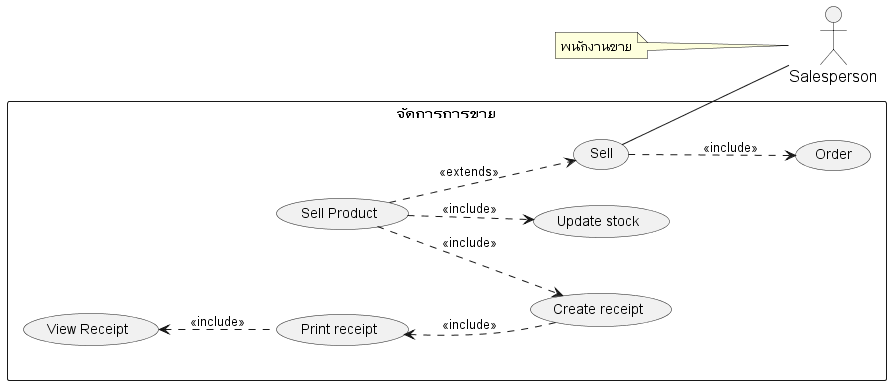

The diagram above was rendered by PlantUML. Its source (embedded in the PNG):
@startuml
'https://plantuml.com/usecase-diagram
left to right direction

skinparam sequence {
    ParticipantFontName Thai
    ParticipantFontSize 16
    ActorFontSize 16
    ActorFontName Thai
}
'skinparam linetype polyline
' skinparam linetype ortho

skinparam Participant{
    FontColor #efefef
    BorderColor #c0c0c0
}
skinparam Sequence{
    ParticipantBorderThickness .5
    LifeLineBorderColor #8a8a8a
}


actor Salesperson as actorSalesperson
note left of actorSalesperson : พนักงานขาย

' =================== Stock System ===================
rectangle "จัดการการขาย" as manageSale {

    ' ================ Selling ================
    ' กระบวนการขายสินค้า
    usecase (Sell) as (usecaseSell)
    usecase (Sell Product) as (usecaseSellProduct)
    '    note bottom of usecaseSell : กระบวนการขายสินค้า


    usecase (View Receipt) as (usecaseViewReceipt)
    usecase (Print receipt) as (usecasePrintReceipt)
    usecase (Create receipt) as (usecaseCreateReceipt)

    usecase (Order) as (usecaseOrder)
    usecase (Update stock) as (usecaseUpdateStock)

    '===========================================================
    ' ===                  Associate Flow                    ===
    '===========================================================
    ' ================ Sell ================
    (usecaseSellProduct) ..> (usecaseSell) : <<extends>>
    (usecaseSellProduct)  ..> (usecaseUpdateStock)   : <<include>>

    (usecaseSellProduct)  ..> (usecaseCreateReceipt) : <<include>>
    (usecaseSell)  ..> (usecaseOrder) : <<include>>

    '   ความสัมพันธ์ระหว่าง actor และ usecase ในส่วนของการขาย
     (usecaseSell) -- actorSalesperson

    ' ================ Receipt ================
    (usecaseCreateReceipt) .up.> (usecasePrintReceipt) : <<include>>
    (usecaseViewReceipt)  <..   (usecasePrintReceipt): <<include>>


}

@enduml